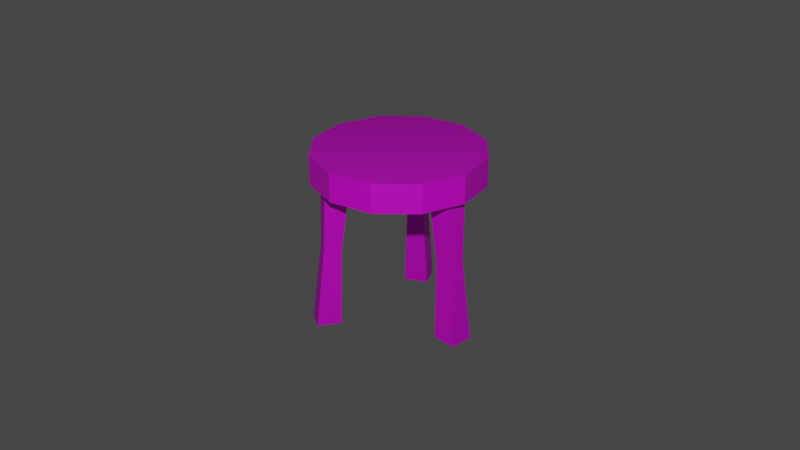# Source: wooden-stool.blend  (saved by Blender 2.83.20; exported with 4.5.12 LTS)
import bpy
from mathutils import Matrix  # noqa: F401  (used for matrix-valued properties, if any)

bpy.ops.wm.read_factory_settings(use_empty=True)
scene = bpy.context.scene
scene.name = 'Scene'

# ---- collections
col_collection = bpy.data.collections.new('Collection'); scene.collection.children.link(col_collection)
col_wooden_stool = bpy.data.collections.new('Wooden Stool'); scene.collection.children.link(col_wooden_stool)

# ---- images (referenced by path relative to the original .blend; pixels are not part of the script)
import os
ASSET_DIR = os.environ.get("B2B_ASSET_DIR", "")  # directory of the original .blend (textures are referenced by path, not embedded)
HERE = os.path.dirname(os.path.abspath(__file__))  # packed textures are extracted next to this script under _unpacked/

def load_image(name, relpath, width, height, colorspace="sRGB"):
    """Load a texture the original file referenced (path relative to the .blend, or extracted next to this script)."""
    p = next((c for c in (os.path.join(HERE, relpath), os.path.join(ASSET_DIR, relpath)) if relpath and os.path.exists(c)), "")
    if p:
        img = bpy.data.images.load(p, check_existing=True)
        img.name = name
    else:  # same state as the original file: an image datablock whose file is absent (Cycles renders it pink)
        img = bpy.data.images.new(name, width, height)
        img.source = "FILE"
        img.filepath = "//" + (relpath or name)
    img.colorspace_settings.name = colorspace
    return img
img_wooden_stool = load_image('Wooden Stool', 'wooden-stool/wooden-stool-texture.png', 1024, 1024, 'sRGB')

# ---- materials (node trees are filled in below, after node groups)
mat_material_001 = bpy.data.materials.new('Material.001')
mat_material_001.use_transparent_shadow = False

# ---- material node trees
mat_material_001.use_nodes = True; mat_material_001.node_tree.nodes.clear()
_N = mat_material_001.node_tree.nodes; _L = mat_material_001.node_tree.links
n0 = _N.new('ShaderNodeBsdfPrincipled'); n0.name = 'Principled BSDF'; n0.location = (10, 300)
n0.distribution = 'GGX'
n0.subsurface_method = 'BURLEY'
n0.inputs[3].default_value = 1.45
n0.inputs[27].default_value = (0.0, 0.0, 0.0, 1.0)
n0.inputs[28].default_value = 1.0
n1 = _N.new('ShaderNodeOutputMaterial'); n1.name = 'Material Output'; n1.location = (300, 300)
n2 = _N.new('ShaderNodeTexImage'); n2.name = 'Image Texture'; n2.location = (-350, 293)
n2.image = img_wooden_stool
_L.new(n0.outputs[0], n1.inputs[0])
_L.new(n2.outputs[0], n0.inputs[0])
n1.is_active_output = True

# ---- world
world_world = bpy.data.worlds.new('World'); scene.world = world_world
world_world.use_nodes = True; world_world.node_tree.nodes.clear()
_N = world_world.node_tree.nodes; _L = world_world.node_tree.links
n0 = _N.new('ShaderNodeOutputWorld'); n0.name = 'World Output'; n0.location = (300, 300)
n1 = _N.new('ShaderNodeBackground'); n1.name = 'Background'; n1.location = (10, 300)
n1.inputs[0].default_value = (0.05088, 0.05088, 0.05088, 1.0)
_L.new(n1.outputs[0], n0.inputs[0])
n0.is_active_output = True
world_world.color = (0.05088, 0.05088, 0.05088)
world_world.use_sun_shadow = False
world_world.sun_shadow_jitter_overblur = 0.0

# ---- cameras
cam_camera = bpy.data.cameras.new('Camera')
cam_camera.clip_end = 100.0
cam_camera.ortho_scale = 7.314

# ---- lights
light_light = bpy.data.lights.new('Light', 'POINT')
light_light.transmission_factor = 0.0
light_light.energy = 1000.0
light_light.shadow_soft_size = 0.1
light_light.shadow_maximum_resolution = 0.006
light_light.use_absolute_resolution = True

# ---- meshes
me_cylinder = bpy.data.meshes.new('Cylinder')
me_cylinder.from_pydata([(0.0, 0.9005, 1.55), (0.0, 0.9005, 1.853), (0.4502, 0.7798, 1.55), (0.4502, 0.7798, 1.853), (0.7798, 0.4502, 1.55), (0.7798, 0.4502, 1.853), (0.9005, -3.936e-08, 1.55), (0.9005, -3.936e-08, 1.853), (0.7798, -0.4502, 1.55), (0.7798, -0.4502, 1.853), (0.4502, -0.7798, 1.55), (0.4502, -0.7798, 1.853), (1.36e-07, -0.9005, 1.55), (1.36e-07, -0.9005, 1.853), (-0.4502, -0.7798, 1.55), (-0.4502, -0.7798, 1.853), (-0.7798, -0.4502, 1.55), (-0.7798, -0.4502, 1.853), (-0.9005, -4.186e-07, 1.55), (-0.9005, -4.186e-07, 1.853), (-0.7798, 0.4502, 1.55), (-0.7798, 0.4502, 1.853), (-0.4502, 0.7798, 1.55), (-0.4502, 0.7798, 1.853)], [], [(0, 1, 3, 2), (2, 3, 5, 4), (4, 5, 7, 6), (6, 7, 9, 8), (8, 9, 11, 10), (10, 11, 13, 12), (12, 13, 15, 14), (14, 15, 17, 16), (16, 17, 19, 18), (18, 19, 21, 20), (3, 1, 23, 21, 19, 17, 15, 13, 11, 9, 7, 5), (20, 21, 23, 22), (22, 23, 1, 0), (0, 2, 4, 6, 8, 10, 12, 14, 16, 18, 20, 22)])
_uv = me_cylinder.uv_layers.new(name='UVMap')
_uv.uv.foreach_set('vector', [0.8023, 0.00765, 0.8023, 0.3136, 0.7167, 0.3136, 0.7167, 0.00765, 0.963, 0.3289, 0.963, 0.6349, 0.9136, 0.6349, 0.9136, 0.3289, 0.3951, 0.007956, 0.7023, 0.007956, 0.7023, 0.05719, 0.3951, 0.05719, 0.3951, 0.05719, 0.7023, 0.05719, 0.7023, 0.1425, 0.3951, 0.1425, 0.3951, 0.1425, 0.7023, 0.1425, 0.7023, 0.2409, 0.3951, 0.2409, 0.3951, 0.2409, 0.7023, 0.2409, 0.7023, 0.3262, 0.3951, 0.3262, 0.3951, 0.3421, 0.7023, 0.3421, 0.7023, 0.3913, 0.3951, 0.3913, 0.3951, 0.3913, 0.7023, 0.3913, 0.7023, 0.4766, 0.3951, 0.4766, 0.3951, 0.4766, 0.7023, 0.4766, 0.7023, 0.5751, 0.3951, 0.5751, 0.3951, 0.5751, 0.7023, 0.5751, 0.7023, 0.6603, 0.3951, 0.6603, 0.05865, 0.7133, 0.009224, 0.628, 0.009224, 0.5295, 0.05865, 0.4443, 0.1443, 0.395, 0.2431, 0.395, 0.3287, 0.4443, 0.3782, 0.5295, 0.3782, 0.628, 0.3287, 0.7133, 0.2431, 0.7625, 0.1443, 0.7625, 0.9868, 0.00765, 0.9868, 0.3136, 0.9012, 0.3136, 0.9012, 0.00765, 0.9012, 0.00765, 0.9012, 0.3136, 0.8023, 0.3136, 0.8023, 0.00765, 0.2431, 0.009187, 0.3287, 0.05842, 0.3782, 0.1437, 0.3782, 0.2422, 0.3287, 0.3274, 0.2431, 0.3767, 0.1443, 0.3767, 0.05865, 0.3274, 0.009224, 0.2422, 0.009224, 0.1437, 0.05865, 0.05842, 0.1443, 0.009187])
me_cylinder.materials.append(mat_material_001)
me_cylinder.use_remesh_fix_poles = True
me_cylinder.use_remesh_preserve_attributes = False
me_cylinder.use_mirror_vertex_groups = False
me_cylinder.update()
me_cube_001 = bpy.data.meshes.new('Cube.001')
me_cube_001.from_pydata([(0.658, -0.1261, 0.02077), (0.5326, -0.1261, 1.672), (0.658, 0.1261, 0.02077), (0.5326, 0.1261, 1.672), (0.9096, -0.1261, 0.02077), (0.7842, -0.1261, 1.691), (0.9096, 0.1261, 0.02077), (0.7842, 0.1261, 1.691), (0.6307, -0.0907, 0.8443), (0.6307, 0.0907, 0.8443), (0.8115, 0.0907, 0.858), (0.8115, -0.0907, 0.858), (-0.2067, 0.6103, 0.02077), (-0.144, 0.5017, 1.672), (-0.4252, 0.4841, 0.02077), (-0.3625, 0.3755, 1.672), (-0.3325, 0.8281, 0.02077), (-0.2698, 0.7195, 1.691), (-0.551, 0.702, 0.02077), (-0.4882, 0.5934, 1.691), (-0.2237, 0.5689, 0.8443), (-0.3808, 0.4781, 0.8443), (-0.4712, 0.6348, 0.858), (-0.3141, 0.7255, 0.858), (-0.4121, -0.5068, 0.02077), (-0.3494, -0.3982, 1.672), (-0.1936, -0.6329, 0.02077), (-0.1309, -0.5243, 1.672), (-0.5379, -0.7247, 0.02077), (-0.4752, -0.616, 1.691), (-0.3194, -0.8508, 0.02077), (-0.2567, -0.7422, 1.691), (-0.3677, -0.5008, 0.8443), (-0.2106, -0.5915, 0.8443), (-0.301, -0.7482, 0.858), (-0.4581, -0.6575, 0.858)], [], [(8, 1, 3, 9), (9, 3, 7, 10), (10, 7, 5, 11), (11, 5, 1, 8), (2, 6, 4, 0), (4, 11, 8, 0), (6, 10, 11, 4), (2, 9, 10, 6), (0, 8, 9, 2), (20, 13, 15, 21), (21, 15, 19, 22), (22, 19, 17, 23), (23, 17, 13, 20), (14, 18, 16, 12), (16, 23, 20, 12), (18, 22, 23, 16), (14, 21, 22, 18), (12, 20, 21, 14), (32, 25, 27, 33), (33, 27, 31, 34), (34, 31, 29, 35), (35, 29, 25, 32), (26, 30, 28, 24), (28, 35, 32, 24), (30, 34, 35, 28), (26, 33, 34, 30), (24, 32, 33, 26)])
_uv = me_cube_001.uv_layers.new(name='UVMap')
_uv.uv.foreach_set('vector', [0.9044, 0.4859, 0.9111, 0.6438, 0.8629, 0.6438, 0.8697, 0.4859, 0.8032, 0.4895, 0.8099, 0.6479, 0.7618, 0.6479, 0.7685, 0.4895, 0.8538, 0.489, 0.8605, 0.6475, 0.8124, 0.6475, 0.8191, 0.489, 0.7526, 0.4895, 0.7594, 0.6479, 0.7112, 0.6479, 0.7179, 0.4895, 0.5771, 0.6695, 0.6251, 0.6695, 0.6251, 0.7175, 0.5771, 0.7175, 0.7592, 0.3293, 0.7526, 0.4895, 0.7179, 0.4895, 0.7113, 0.3329, 0.8605, 0.3292, 0.8538, 0.489, 0.8191, 0.489, 0.8124, 0.3292, 0.8098, 0.3329, 0.8032, 0.4895, 0.7685, 0.4895, 0.7619, 0.3293, 0.9111, 0.3292, 0.9044, 0.4859, 0.8697, 0.4859, 0.8629, 0.3292, 0.3976, 0.8341, 0.3884, 0.6762, 0.4301, 0.6778, 0.4276, 0.8352, 0.9665, 0.8103, 0.9572, 0.6521, 0.999, 0.6505, 0.9965, 0.8092, 0.8953, 0.8194, 0.9045, 0.9776, 0.8628, 0.9792, 0.8653, 0.8205, 0.8448, 0.8234, 0.854, 0.9813, 0.8122, 0.9798, 0.8148, 0.8223, 0.5242, 0.7175, 0.4762, 0.7175, 0.4762, 0.6695, 0.5242, 0.6695, 0.854, 0.6634, 0.8448, 0.8234, 0.8148, 0.8223, 0.8124, 0.6654, 0.9045, 0.6597, 0.8953, 0.8194, 0.8653, 0.8205, 0.8628, 0.6612, 0.9574, 0.9664, 0.9665, 0.8103, 0.9965, 0.8092, 0.999, 0.9685, 0.3884, 0.9905, 0.3976, 0.8341, 0.4276, 0.8352, 0.4301, 0.9921, 0.4347, 0.8352, 0.4322, 0.6778, 0.4739, 0.6762, 0.4647, 0.8341, 0.7136, 0.8228, 0.711, 0.6654, 0.7528, 0.6638, 0.7436, 0.8217, 0.9159, 0.8092, 0.9134, 0.6506, 0.9551, 0.6521, 0.9459, 0.8104, 0.7943, 0.8231, 0.7967, 0.9817, 0.7549, 0.9802, 0.7642, 0.8219, 0.5747, 0.7175, 0.5266, 0.7175, 0.5266, 0.6695, 0.5747, 0.6695, 0.7967, 0.6638, 0.7943, 0.8231, 0.7642, 0.8219, 0.7551, 0.6658, 0.9134, 0.9685, 0.9159, 0.8092, 0.9459, 0.8104, 0.9551, 0.9701, 0.7113, 0.9797, 0.7136, 0.8228, 0.7436, 0.8217, 0.7528, 0.9817, 0.4322, 0.9921, 0.4347, 0.8352, 0.4647, 0.8341, 0.4739, 0.9905])
me_cube_001.materials.append(mat_material_001)
me_cube_001.use_remesh_fix_poles = True
me_cube_001.use_remesh_preserve_attributes = False
me_cube_001.use_mirror_vertex_groups = False
me_cube_001.update()

# ---- objects
ob_light = bpy.data.objects.new('Light', light_light)
ob_camera = bpy.data.objects.new('Camera', cam_camera)
ob_wooden_stool_001 = bpy.data.objects.new('Wooden Stool.001', me_cylinder)
ob_wooden_stool_002 = bpy.data.objects.new('Wooden Stool.002', me_cube_001)

# ---- transforms, parenting, visibility, modifiers, constraints
ob_light.location = (4.761, -4.83, 5.461)
ob_light.rotation_euler = (0.6503, 0.05522, 1.866)
ob_light.lock_rotations_4d = False
ob_light.empty_display_type = 'ARROWS'
ob_light.color = (0.0, 0.0, 0.0, 0.0)
ob_light.lineart.crease_threshold = 0.0
ob_camera.location = (7.359, -6.926, 6.034)
ob_camera.rotation_euler = (1.109, 0.0, 0.8149)
ob_camera.lock_rotations_4d = False
ob_camera.empty_display_type = 'ARROWS'
ob_camera.color = (0.0, 0.0, 0.0, 0.0)
ob_camera.display_type = 'WIRE'
ob_camera.lineart.crease_threshold = 0.0
ob_wooden_stool_001.location = (0.0, 0.0, 0.0)
ob_wooden_stool_001.lineart.crease_threshold = 0.0
ob_wooden_stool_002.location = (0.0, 0.0, 0.0)
ob_wooden_stool_002.lineart.crease_threshold = 0.0

# ---- collection membership
col_collection.objects.link(ob_light)
col_collection.objects.link(ob_camera)
col_wooden_stool.objects.link(ob_wooden_stool_001)
col_wooden_stool.objects.link(ob_wooden_stool_002)

# ---- scene / render settings (as saved in the file)
scene.camera = ob_camera
scene.frame_start = 1; scene.frame_end = 250; scene.frame_set(1)
scene.render.engine = 'BLENDER_EEVEE_NEXT'
scene.cycles.use_denoising = False
scene.cycles.samples = 128
scene.cycles.sampling_pattern = 'TABULATED_SOBOL'
scene.cycles.use_adaptive_sampling = False
scene.cycles.use_light_tree = False
scene.eevee.use_gtao = True
scene.view_settings.view_transform = 'Filmic'
bpy.context.view_layer.update()
